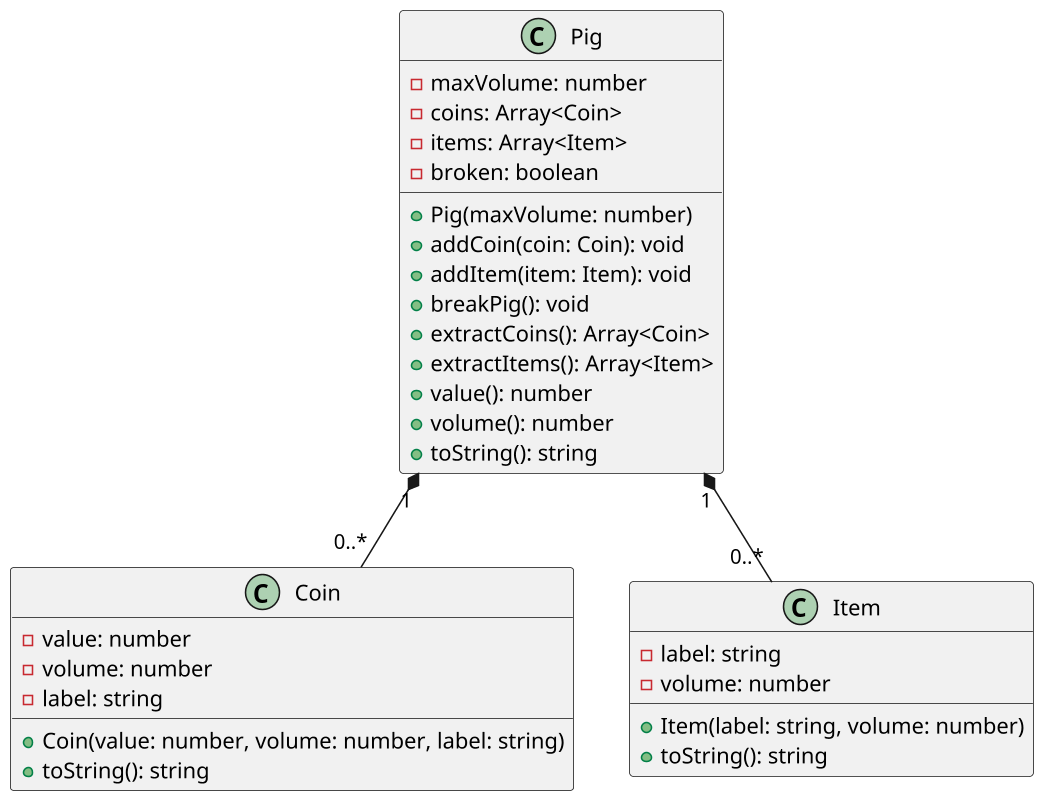

The diagram above was rendered by PlantUML. Its source (embedded in the PNG):
@startuml

skinparam defaultFontName "Source Code Pro"
skinparam dpi 150

class Coin {
  - value: number
  - volume: number
  - label: string
  __
  + Coin(value: number, volume: number, label: string)
  + toString(): string
}

class Item {
  - label: string
  - volume: number
  __
  + Item(label: string, volume: number)
  + toString(): string
}

class Pig {
  - maxVolume: number
  - coins: Array<Coin>
  - items: Array<Item>
  - broken: boolean
  __
  + Pig(maxVolume: number)
  + addCoin(coin: Coin): void
  + addItem(item: Item): void
  + breakPig(): void
  + extractCoins(): Array<Coin>
  + extractItems(): Array<Item>
  + value(): number
  + volume(): number
  + toString(): string
}

Pig "1" *-- "0..*" Coin
Pig "1" *-- "0..*" Item

@enduml